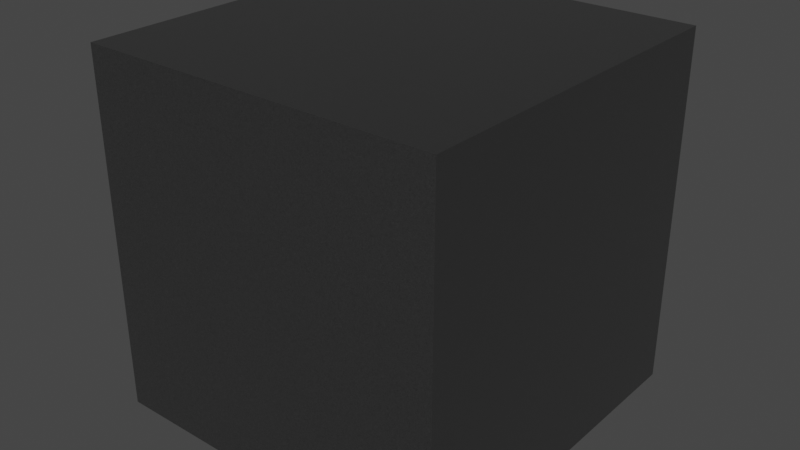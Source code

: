 # Source: Matte_Aluminum.blend  (saved by Blender 2.91.10; exported with 4.5.12 LTS)
import bpy
from mathutils import Matrix  # noqa: F401  (used for matrix-valued properties, if any)

bpy.ops.wm.read_factory_settings(use_empty=True)
scene = bpy.context.scene
scene.name = 'Scene'

# ---- collections
col_collection = bpy.data.collections.new('Collection'); scene.collection.children.link(col_collection)

# ---- materials (node trees are filled in below, after node groups)
mat_matte_aluminum = bpy.data.materials.new('Matte Aluminum')
mat_matte_aluminum.alpha_threshold = 0.0
mat_matte_aluminum.use_transparent_shadow = False
mat_matte_aluminum.diffuse_color = (0.3813, 0.3813, 0.3813, 1.0)
mat_matte_aluminum.roughness = 0.5
mat_matte_aluminum.line_color = (0.0, 0.0, 0.0, 1.0)

# ---- material node trees
mat_matte_aluminum.use_nodes = True; mat_matte_aluminum.node_tree.nodes.clear()
_N = mat_matte_aluminum.node_tree.nodes; _L = mat_matte_aluminum.node_tree.links
n0 = _N.new('ShaderNodeRGBToBW'); n0.name = 'RGB to BW'; n0.location = (-33, 237)
n0.width = 93
n1 = _N.new('ShaderNodeTexCoord'); n1.name = 'Texture Coordinate'; n1.location = (-665, 233)
n1.width = 150
n2 = _N.new('ShaderNodeMapping'); n2.name = 'Mapping'; n2.location = (-479, 283)
n2.inputs[3].default_value = (8.0, 160.0, 8.0)
n3 = _N.new('ShaderNodeTexNoise'); n3.name = 'Noise Texture'; n3.location = (-214, 275)
n3.width = 150
n3.inputs[2].default_value = 30.0
n3.inputs[4].default_value = 0.75
n3.inputs[8].default_value = 2.5
n4 = _N.new('ShaderNodeOutputMaterial'); n4.name = 'Material Output'; n4.location = (638, 330)
n4.width = 153
n5 = _N.new('ShaderNodeMix'); n5.name = 'Mix'; n5.location = (97, 337)
n5.width = 100
n5.data_type = 'RGBA'
n5.inputs[6].default_value = (0.03958, 0.03958, 0.03958, 1.0)
n5.inputs[7].default_value = (0.3824, 0.3824, 0.3824, 1.0)
n6 = _N.new('ShaderNodeBsdfPrincipled'); n6.name = 'Principled BSDF'; n6.location = (308, 418)
n6.distribution = 'GGX'
n6.subsurface_method = 'BURLEY'
n6.inputs[1].default_value = 1.0
n6.inputs[3].default_value = 1.45
n6.inputs[27].default_value = (0.0, 0.0, 0.0, 1.0)
n6.inputs[28].default_value = 1.0
_L.new(n2.outputs[0], n3.inputs[0])
_L.new(n1.outputs[0], n2.inputs[0])
_L.new(n3.outputs[1], n0.inputs[0])
_L.new(n0.outputs[0], n5.inputs[0])
_L.new(n5.outputs[2], n6.inputs[0])
_L.new(n6.outputs[0], n4.inputs[0])
n4.is_active_output = True

# ---- world
world_world = bpy.data.worlds.new('World'); scene.world = world_world
world_world.use_nodes = True; world_world.node_tree.nodes.clear()
_N = world_world.node_tree.nodes; _L = world_world.node_tree.links
n0 = _N.new('ShaderNodeOutputWorld'); n0.name = 'World Output'; n0.location = (300, 300)
n1 = _N.new('ShaderNodeBackground'); n1.name = 'Background'; n1.location = (10, 300)
n1.inputs[0].default_value = (0.05088, 0.05088, 0.05088, 1.0)
_L.new(n1.outputs[0], n0.inputs[0])
n0.is_active_output = True
world_world.color = (0.05088, 0.05088, 0.05088)
world_world.use_sun_shadow = False
world_world.sun_shadow_jitter_overblur = 0.0

# ---- meshes
me_cube = bpy.data.meshes.new('Cube')
me_cube.from_pydata([(-0.3048, -0.3048, -0.3048), (-0.3048, -0.3048, 0.3048), (-0.3048, 0.3048, -0.3048), (-0.3048, 0.3048, 0.3048), (0.3048, -0.3048, -0.3048), (0.3048, -0.3048, 0.3048), (0.3048, 0.3048, -0.3048), (0.3048, 0.3048, 0.3048)], [], [(0, 1, 3, 2), (2, 3, 7, 6), (6, 7, 5, 4), (4, 5, 1, 0), (2, 6, 4, 0), (7, 3, 1, 5)])
_uv = me_cube.uv_layers.new(name='UVMap')
_uv.uv.foreach_set('vector', [0.375, 0.0, 0.625, 0.0, 0.625, 0.25, 0.375, 0.25, 0.375, 0.25, 0.625, 0.25, 0.625, 0.5, 0.375, 0.5, 0.375, 0.5, 0.625, 0.5, 0.625, 0.75, 0.375, 0.75, 0.375, 0.75, 0.625, 0.75, 0.625, 1.0, 0.375, 1.0, 0.125, 0.5, 0.375, 0.5, 0.375, 0.75, 0.125, 0.75, 0.625, 0.5, 0.875, 0.5, 0.875, 0.75, 0.625, 0.75])
me_cube.materials.append(mat_matte_aluminum)
me_cube.use_remesh_fix_poles = True
me_cube.use_remesh_preserve_attributes = False
me_cube.use_mirror_vertex_groups = False
me_cube.update()

# ---- objects
ob_cube = bpy.data.objects.new('Cube', me_cube)

# ---- transforms, parenting, visibility, modifiers, constraints
ob_cube.location = (0.0, 0.0, 0.0)
ob_cube.lineart.crease_threshold = 0.0

# ---- collection membership
col_collection.objects.link(ob_cube)

# ---- scene / render settings (as saved in the file)
scene.frame_start = 1; scene.frame_end = 250; scene.frame_set(1)
scene.render.engine = 'BLENDER_EEVEE_NEXT'
scene.cycles.use_denoising = False
scene.cycles.samples = 128
scene.cycles.sampling_pattern = 'TABULATED_SOBOL'
scene.cycles.use_adaptive_sampling = False
scene.cycles.use_light_tree = False
scene.eevee.use_gtao = True
scene.eevee.use_raytracing = True
scene.view_settings.view_transform = 'Filmic'
bpy.context.view_layer.update()

# ---- added for rendering (the .blend has no active camera and no usable light): camera, sun
cam_auto = bpy.data.cameras.new('AutoCamera')
cam_auto.lens = 50.0
cam_auto.sensor_width = 36.0
cam_auto.clip_end = 1000.0
ob_auto_camera = bpy.data.objects.new('AutoCamera', cam_auto)
scene.collection.objects.link(ob_auto_camera)
ob_auto_camera.location = (0.976906, -1.17229, 0.781525)
ob_auto_camera.rotation_euler = (1.09748, -7.21219e-08, 0.694738)
scene.camera = ob_auto_camera
light_auto_sun = bpy.data.lights.new('AutoSun', 'SUN')
light_auto_sun.energy = 3.0
light_auto_sun.angle = 0.0523599
ob_auto_sun = bpy.data.objects.new('AutoSun', light_auto_sun)
scene.collection.objects.link(ob_auto_sun)
ob_auto_sun.rotation_euler = (0.872665, 0.174533, 0.523599)
bpy.context.view_layer.update()
